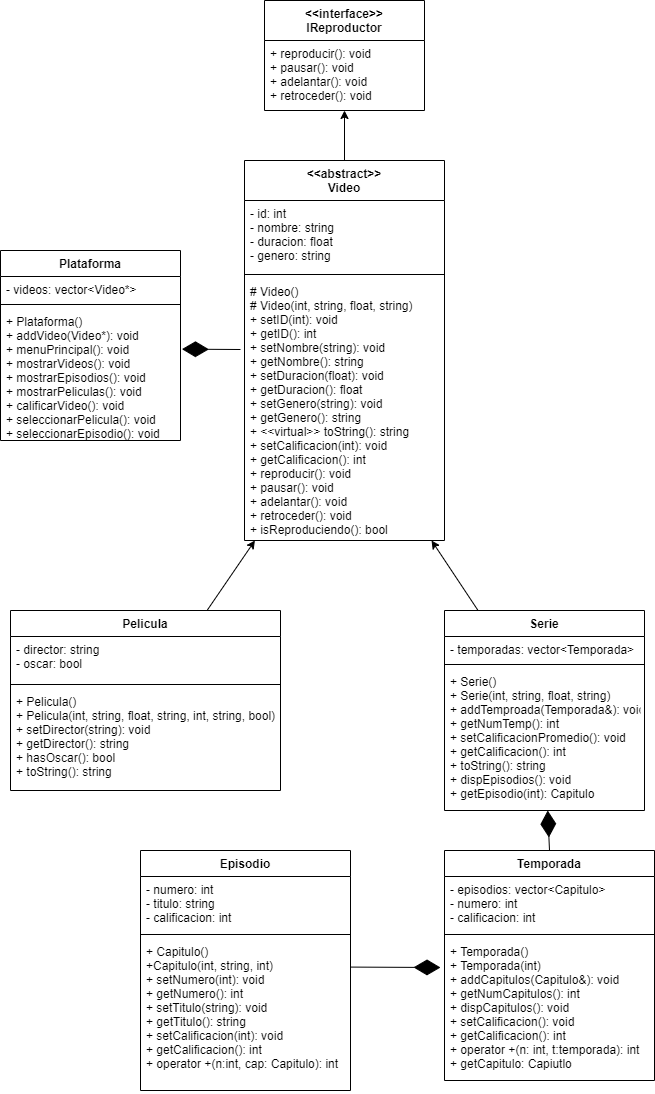

The diagram above was exported from draw.io. Its source (the exported page's mxGraphModel, read from the mxfile embedded in the PNG):
<mxGraphModel dx="1140" dy="1475" grid="1" gridSize="10" guides="1" tooltips="1" connect="1" arrows="1" fold="1" page="1" pageScale="1" pageWidth="827" pageHeight="1169" math="0" shadow="0">
  <root>
    <mxCell id="0" />
    <mxCell id="1" parent="0" />
    <mxCell id="37" value="" style="edgeStyle=none;html=1;" parent="1" source="2" target="34" edge="1">
      <mxGeometry relative="1" as="geometry" />
    </mxCell>
    <mxCell id="2" value="&lt;&lt;abstract&gt;&gt;&#10;Video" style="swimlane;fontStyle=1;align=center;verticalAlign=top;childLayout=stackLayout;horizontal=1;startSize=40;horizontalStack=0;resizeParent=1;resizeParentMax=0;resizeLast=0;collapsible=1;marginBottom=0;" parent="1" vertex="1">
      <mxGeometry x="324" y="-90" width="200" height="380" as="geometry" />
    </mxCell>
    <mxCell id="3" value="- id: int&#10;- nombre: string&#10;- duracion: float&#10;- genero: string" style="text;strokeColor=none;fillColor=none;align=left;verticalAlign=top;spacingLeft=4;spacingRight=4;overflow=hidden;rotatable=0;points=[[0,0.5],[1,0.5]];portConstraint=eastwest;" parent="2" vertex="1">
      <mxGeometry y="40" width="200" height="70" as="geometry" />
    </mxCell>
    <mxCell id="4" value="" style="line;strokeWidth=1;fillColor=none;align=left;verticalAlign=middle;spacingTop=-1;spacingLeft=3;spacingRight=3;rotatable=0;labelPosition=right;points=[];portConstraint=eastwest;strokeColor=inherit;" parent="2" vertex="1">
      <mxGeometry y="110" width="200" height="8" as="geometry" />
    </mxCell>
    <mxCell id="5" value="# Video()&#10;# Video(int, string, float, string)&#10;+ setID(int): void&#10;+ getID(): int&#10;+ setNombre(string): void&#10;+ getNombre(): string&#10;+ setDuracion(float): void&#10;+ getDuracion(): float&#10;+ setGenero(string): void&#10;+ getGenero(): string&#10;+ &lt;&lt;virtual&gt;&gt; toString(): string&#10;+ setCalificacion(int): void&#10;+ getCalificacion(): int&#10;+ reproducir(): void&#10;+ pausar(): void&#10;+ adelantar(): void&#10;+ retroceder(): void&#10;+ isReproduciendo(): bool" style="text;strokeColor=none;fillColor=none;align=left;verticalAlign=top;spacingLeft=4;spacingRight=4;overflow=hidden;rotatable=0;points=[[0,0.5],[1,0.5]];portConstraint=eastwest;" parent="2" vertex="1">
      <mxGeometry y="118" width="200" height="262" as="geometry" />
    </mxCell>
    <mxCell id="24" value="" style="edgeStyle=none;html=1;" parent="1" source="6" target="5" edge="1">
      <mxGeometry relative="1" as="geometry" />
    </mxCell>
    <mxCell id="6" value="Serie" style="swimlane;fontStyle=1;align=center;verticalAlign=top;childLayout=stackLayout;horizontal=1;startSize=26;horizontalStack=0;resizeParent=1;resizeParentMax=0;resizeLast=0;collapsible=1;marginBottom=0;" parent="1" vertex="1">
      <mxGeometry x="524" y="360" width="200" height="200" as="geometry" />
    </mxCell>
    <mxCell id="7" value="- temporadas: vector&lt;Temporada&gt;" style="text;strokeColor=none;fillColor=none;align=left;verticalAlign=top;spacingLeft=4;spacingRight=4;overflow=hidden;rotatable=0;points=[[0,0.5],[1,0.5]];portConstraint=eastwest;" parent="6" vertex="1">
      <mxGeometry y="26" width="200" height="24" as="geometry" />
    </mxCell>
    <mxCell id="8" value="" style="line;strokeWidth=1;fillColor=none;align=left;verticalAlign=middle;spacingTop=-1;spacingLeft=3;spacingRight=3;rotatable=0;labelPosition=right;points=[];portConstraint=eastwest;strokeColor=inherit;" parent="6" vertex="1">
      <mxGeometry y="50" width="200" height="8" as="geometry" />
    </mxCell>
    <mxCell id="9" value="+ Serie()&#10;+ Serie(int, string, float, string)&#10;+ addTemproada(Temporada&amp;): void&#10;+ getNumTemp(): int&#10;+ setCalificacionPromedio(): void&#10;+ getCalificacion(): int&#10;+ toString(): string&#10;+ dispEpisodios(): void&#10;+ getEpisodio(int): Capitulo" style="text;strokeColor=none;fillColor=none;align=left;verticalAlign=top;spacingLeft=4;spacingRight=4;overflow=hidden;rotatable=0;points=[[0,0.5],[1,0.5]];portConstraint=eastwest;" parent="6" vertex="1">
      <mxGeometry y="58" width="200" height="142" as="geometry" />
    </mxCell>
    <mxCell id="25" value="" style="edgeStyle=none;html=1;" parent="1" source="10" target="5" edge="1">
      <mxGeometry relative="1" as="geometry" />
    </mxCell>
    <mxCell id="10" value="Pelicula" style="swimlane;fontStyle=1;align=center;verticalAlign=top;childLayout=stackLayout;horizontal=1;startSize=26;horizontalStack=0;resizeParent=1;resizeParentMax=0;resizeLast=0;collapsible=1;marginBottom=0;" parent="1" vertex="1">
      <mxGeometry x="90" y="360" width="270" height="180" as="geometry" />
    </mxCell>
    <mxCell id="11" value="- director: string&#10;- oscar: bool" style="text;strokeColor=none;fillColor=none;align=left;verticalAlign=top;spacingLeft=4;spacingRight=4;overflow=hidden;rotatable=0;points=[[0,0.5],[1,0.5]];portConstraint=eastwest;" parent="10" vertex="1">
      <mxGeometry y="26" width="270" height="44" as="geometry" />
    </mxCell>
    <mxCell id="12" value="" style="line;strokeWidth=1;fillColor=none;align=left;verticalAlign=middle;spacingTop=-1;spacingLeft=3;spacingRight=3;rotatable=0;labelPosition=right;points=[];portConstraint=eastwest;strokeColor=inherit;" parent="10" vertex="1">
      <mxGeometry y="70" width="270" height="8" as="geometry" />
    </mxCell>
    <mxCell id="13" value="+ Pelicula()&#10;+ Pelicula(int, string, float, string, int, string, bool)&#10;+ setDirector(string): void&#10;+ getDirector(): string&#10;+ hasOscar(): bool&#10;+ toString(): string" style="text;strokeColor=none;fillColor=none;align=left;verticalAlign=top;spacingLeft=4;spacingRight=4;overflow=hidden;rotatable=0;points=[[0,0.5],[1,0.5]];portConstraint=eastwest;" parent="10" vertex="1">
      <mxGeometry y="78" width="270" height="102" as="geometry" />
    </mxCell>
    <mxCell id="14" value="Temporada" style="swimlane;fontStyle=1;align=center;verticalAlign=top;childLayout=stackLayout;horizontal=1;startSize=26;horizontalStack=0;resizeParent=1;resizeParentMax=0;resizeLast=0;collapsible=1;marginBottom=0;" parent="1" vertex="1">
      <mxGeometry x="524" y="600" width="210" height="230" as="geometry" />
    </mxCell>
    <mxCell id="15" value="- episodios: vector&lt;Capitulo&gt;&#10;- numero: int&#10;- calificacion: int" style="text;strokeColor=none;fillColor=none;align=left;verticalAlign=top;spacingLeft=4;spacingRight=4;overflow=hidden;rotatable=0;points=[[0,0.5],[1,0.5]];portConstraint=eastwest;" parent="14" vertex="1">
      <mxGeometry y="26" width="210" height="54" as="geometry" />
    </mxCell>
    <mxCell id="16" value="" style="line;strokeWidth=1;fillColor=none;align=left;verticalAlign=middle;spacingTop=-1;spacingLeft=3;spacingRight=3;rotatable=0;labelPosition=right;points=[];portConstraint=eastwest;strokeColor=inherit;" parent="14" vertex="1">
      <mxGeometry y="80" width="210" height="8" as="geometry" />
    </mxCell>
    <mxCell id="17" value="+ Temporada()&#10;+ Temporada(int)&#10;+ addCapitulos(Capitulo&amp;): void&#10;+ getNumCapitulos(): int&#10;+ dispCapitulos(): void&#10;+ setCalificacion(): void&#10;+ getCalificacion(): int&#10;+ operator +(n: int, t:temporada): int&#10;+ getCapitulo: Capiutlo" style="text;strokeColor=none;fillColor=none;align=left;verticalAlign=top;spacingLeft=4;spacingRight=4;overflow=hidden;rotatable=0;points=[[0,0.5],[1,0.5]];portConstraint=eastwest;" parent="14" vertex="1">
      <mxGeometry y="88" width="210" height="142" as="geometry" />
    </mxCell>
    <mxCell id="19" value="Episodio" style="swimlane;fontStyle=1;align=center;verticalAlign=top;childLayout=stackLayout;horizontal=1;startSize=26;horizontalStack=0;resizeParent=1;resizeParentMax=0;resizeLast=0;collapsible=1;marginBottom=0;" parent="1" vertex="1">
      <mxGeometry x="220" y="600" width="210" height="240" as="geometry" />
    </mxCell>
    <mxCell id="20" value="- numero: int&#10;- titulo: string&#10;- calificacion: int" style="text;strokeColor=none;fillColor=none;align=left;verticalAlign=top;spacingLeft=4;spacingRight=4;overflow=hidden;rotatable=0;points=[[0,0.5],[1,0.5]];portConstraint=eastwest;" parent="19" vertex="1">
      <mxGeometry y="26" width="210" height="54" as="geometry" />
    </mxCell>
    <mxCell id="21" value="" style="line;strokeWidth=1;fillColor=none;align=left;verticalAlign=middle;spacingTop=-1;spacingLeft=3;spacingRight=3;rotatable=0;labelPosition=right;points=[];portConstraint=eastwest;strokeColor=inherit;" parent="19" vertex="1">
      <mxGeometry y="80" width="210" height="8" as="geometry" />
    </mxCell>
    <mxCell id="22" value="+ Capitulo()&#10;+Capitulo(int, string, int)&#10;+ setNumero(int): void&#10;+ getNumero(): int&#10;+ setTitulo(string): void&#10;+ getTitulo(): string&#10;+ setCalificacion(int): void&#10;+ getCalificacion(): int&#10;+ operator +(n:int, cap: Capitulo): int" style="text;strokeColor=none;fillColor=none;align=left;verticalAlign=top;spacingLeft=4;spacingRight=4;overflow=hidden;rotatable=0;points=[[0,0.5],[1,0.5]];portConstraint=eastwest;" parent="19" vertex="1">
      <mxGeometry y="88" width="210" height="152" as="geometry" />
    </mxCell>
    <mxCell id="26" value="" style="endArrow=diamondThin;endFill=1;endSize=24;html=1;exitX=0.5;exitY=0;exitDx=0;exitDy=0;" parent="1" source="14" target="9" edge="1">
      <mxGeometry width="160" relative="1" as="geometry">
        <mxPoint x="604" y="640" as="sourcePoint" />
        <mxPoint x="514" y="560" as="targetPoint" />
      </mxGeometry>
    </mxCell>
    <mxCell id="33" value="&lt;&lt;interface&gt;&gt;&#10;IReproductor" style="swimlane;fontStyle=1;align=center;verticalAlign=top;childLayout=stackLayout;horizontal=1;startSize=40;horizontalStack=0;resizeParent=1;resizeParentMax=0;resizeLast=0;collapsible=1;marginBottom=0;" parent="1" vertex="1">
      <mxGeometry x="344" y="-250" width="160" height="110" as="geometry" />
    </mxCell>
    <mxCell id="34" value="+ reproducir(): void&#10;+ pausar(): void&#10;+ adelantar(): void&#10;+ retroceder(): void" style="text;strokeColor=none;fillColor=none;align=left;verticalAlign=top;spacingLeft=4;spacingRight=4;overflow=hidden;rotatable=0;points=[[0,0.5],[1,0.5]];portConstraint=eastwest;" parent="33" vertex="1">
      <mxGeometry y="40" width="160" height="70" as="geometry" />
    </mxCell>
    <mxCell id="27" value="" style="endArrow=diamondThin;endFill=1;endSize=24;html=1;exitX=0.999;exitY=0.188;exitDx=0;exitDy=0;exitPerimeter=0;" parent="1" source="22" edge="1">
      <mxGeometry width="160" relative="1" as="geometry">
        <mxPoint x="610" y="890" as="sourcePoint" />
        <mxPoint x="520" y="717" as="targetPoint" />
      </mxGeometry>
    </mxCell>
    <mxCell id="39" value="Plataforma" style="swimlane;fontStyle=1;align=center;verticalAlign=top;childLayout=stackLayout;horizontal=1;startSize=26;horizontalStack=0;resizeParent=1;resizeParentMax=0;resizeLast=0;collapsible=1;marginBottom=0;" parent="1" vertex="1">
      <mxGeometry x="80" width="180" height="190" as="geometry" />
    </mxCell>
    <mxCell id="40" value="- videos: vector&lt;Video*&gt;&#10;" style="text;strokeColor=none;fillColor=none;align=left;verticalAlign=top;spacingLeft=4;spacingRight=4;overflow=hidden;rotatable=0;points=[[0,0.5],[1,0.5]];portConstraint=eastwest;" parent="39" vertex="1">
      <mxGeometry y="26" width="180" height="24" as="geometry" />
    </mxCell>
    <mxCell id="41" value="" style="line;strokeWidth=1;fillColor=none;align=left;verticalAlign=middle;spacingTop=-1;spacingLeft=3;spacingRight=3;rotatable=0;labelPosition=right;points=[];portConstraint=eastwest;strokeColor=inherit;" parent="39" vertex="1">
      <mxGeometry y="50" width="180" height="8" as="geometry" />
    </mxCell>
    <mxCell id="42" value="+ Plataforma()&#10;+ addVideo(Video*): void&#10;+ menuPrincipal(): void&#10;+ mostrarVideos(): void&#10;+ mostrarEpisodios(): void&#10;+ mostrarPeliculas(): void&#10;+ calificarVideo(): void&#10;+ seleccionarPelicula(): void&#10;+ seleccionarEpisodio(): void" style="text;strokeColor=none;fillColor=none;align=left;verticalAlign=top;spacingLeft=4;spacingRight=4;overflow=hidden;rotatable=0;points=[[0,0.5],[1,0.5]];portConstraint=eastwest;" parent="39" vertex="1">
      <mxGeometry y="58" width="180" height="132" as="geometry" />
    </mxCell>
    <mxCell id="43" value="" style="endArrow=diamondThin;endFill=1;endSize=24;html=1;entryX=1.008;entryY=0.308;entryDx=0;entryDy=0;entryPerimeter=0;" parent="1" target="42" edge="1">
      <mxGeometry width="160" relative="1" as="geometry">
        <mxPoint x="320" y="99" as="sourcePoint" />
        <mxPoint x="290" y="80" as="targetPoint" />
      </mxGeometry>
    </mxCell>
  </root>
</mxGraphModel>